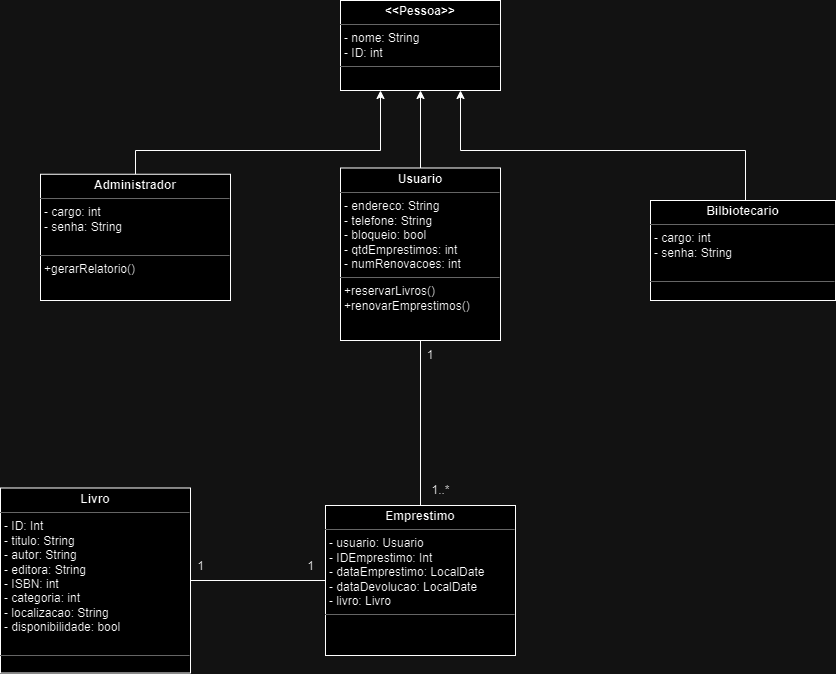

The diagram above was exported from draw.io. Its source (the exported page's mxGraphModel, read from the mxfile embedded in the PNG):
<mxGraphModel dx="1674" dy="778" grid="1" gridSize="10" guides="1" tooltips="1" connect="1" arrows="1" fold="1" page="1" pageScale="1" pageWidth="827" pageHeight="1169" math="0" shadow="0">
  <root>
    <mxCell id="0" />
    <mxCell id="1" parent="0" />
    <mxCell id="XIVDfWdam92owuvB1Ah2-36" style="edgeStyle=orthogonalEdgeStyle;rounded=0;orthogonalLoop=1;jettySize=auto;html=1;entryX=0.75;entryY=1;entryDx=0;entryDy=0;" parent="1" source="6m8vaCrCu-Zy7wLhndau-13" target="XIVDfWdam92owuvB1Ah2-12" edge="1">
      <mxGeometry relative="1" as="geometry">
        <Array as="points">
          <mxPoint x="1225" y="390" />
          <mxPoint x="940" y="390" />
        </Array>
      </mxGeometry>
    </mxCell>
    <mxCell id="6m8vaCrCu-Zy7wLhndau-13" value="&lt;p style=&quot;margin:0px;margin-top:4px;text-align:center;&quot;&gt;&lt;b&gt;Bilbiotecario&lt;/b&gt;&lt;/p&gt;&lt;hr size=&quot;1&quot;&gt;&lt;p style=&quot;border-color: var(--border-color); margin: 0px 0px 0px 4px;&quot;&gt;- cargo: int&lt;br style=&quot;border-color: var(--border-color);&quot;&gt;&lt;/p&gt;&lt;p style=&quot;border-color: var(--border-color); margin: 0px 0px 0px 4px;&quot;&gt;- senha: String&lt;/p&gt;&lt;p style=&quot;margin:0px;margin-left:4px;&quot;&gt;&lt;br&gt;&lt;/p&gt;&lt;hr size=&quot;1&quot;&gt;&lt;p style=&quot;margin:0px;margin-left:4px;&quot;&gt;&lt;br&gt;&lt;/p&gt;&lt;p style=&quot;margin:0px;margin-left:4px;&quot;&gt;&lt;br&gt;&lt;/p&gt;&lt;p style=&quot;margin:0px;margin-left:4px;&quot;&gt;&lt;br&gt;&lt;/p&gt;&lt;p style=&quot;margin:0px;margin-left:4px;&quot;&gt;&lt;br&gt;&lt;/p&gt;&lt;p style=&quot;margin:0px;margin-left:4px;&quot;&gt;&lt;br&gt;&lt;/p&gt;" style="verticalAlign=top;align=left;overflow=fill;fontSize=12;fontFamily=Helvetica;html=1;whiteSpace=wrap;" parent="1" vertex="1">
      <mxGeometry x="1130" y="440" width="185" height="100" as="geometry" />
    </mxCell>
    <mxCell id="XIVDfWdam92owuvB1Ah2-33" style="edgeStyle=orthogonalEdgeStyle;rounded=0;orthogonalLoop=1;jettySize=auto;html=1;entryX=0.25;entryY=1;entryDx=0;entryDy=0;" parent="1" source="AwV96xzEcBKoLWuDhoIe-1" target="XIVDfWdam92owuvB1Ah2-12" edge="1">
      <mxGeometry relative="1" as="geometry">
        <Array as="points">
          <mxPoint x="615" y="390" />
          <mxPoint x="860" y="390" />
        </Array>
      </mxGeometry>
    </mxCell>
    <mxCell id="AwV96xzEcBKoLWuDhoIe-1" value="&lt;p style=&quot;margin:0px;margin-top:4px;text-align:center;&quot;&gt;&lt;b&gt;Administrador&lt;/b&gt;&lt;/p&gt;&lt;hr size=&quot;1&quot;&gt;&lt;p style=&quot;margin:0px;margin-left:4px;&quot;&gt;&lt;span style=&quot;background-color: initial;&quot;&gt;- cargo: int&lt;/span&gt;&lt;br&gt;&lt;/p&gt;&lt;p style=&quot;margin:0px;margin-left:4px;&quot;&gt;- senha: String&lt;/p&gt;&lt;p style=&quot;margin:0px;margin-left:4px;&quot;&gt;&lt;br&gt;&lt;/p&gt;&lt;hr size=&quot;1&quot;&gt;&lt;p style=&quot;margin:0px;margin-left:4px;&quot;&gt;&lt;span style=&quot;background-color: initial;&quot;&gt;+gerarRelatorio()&lt;/span&gt;&lt;br&gt;&lt;/p&gt;&lt;p style=&quot;margin:0px;margin-left:4px;&quot;&gt;&lt;br&gt;&lt;/p&gt;&lt;p style=&quot;margin:0px;margin-left:4px;&quot;&gt;&lt;br&gt;&lt;/p&gt;" style="verticalAlign=top;align=left;overflow=fill;fontSize=12;fontFamily=Helvetica;html=1;whiteSpace=wrap;" parent="1" vertex="1">
      <mxGeometry x="520" y="413.75" width="190" height="126.25" as="geometry" />
    </mxCell>
    <mxCell id="j9pM5-I2BpVEP1pMD7NT-4" value="&lt;p style=&quot;margin:0px;margin-top:4px;text-align:center;&quot;&gt;&lt;b&gt;Emprestimo&lt;/b&gt;&lt;/p&gt;&lt;hr size=&quot;1&quot;&gt;&lt;p style=&quot;margin:0px;margin-left:4px;&quot;&gt;&lt;span style=&quot;background-color: initial;&quot;&gt;- usuario: Usuario&lt;/span&gt;&lt;/p&gt;&lt;p style=&quot;margin:0px;margin-left:4px;&quot;&gt;- IDEmprestimo: Int&lt;/p&gt;&lt;p style=&quot;margin:0px;margin-left:4px;&quot;&gt;- dataEmprestimo: LocalDate&lt;/p&gt;&lt;p style=&quot;margin:0px;margin-left:4px;&quot;&gt;- dataDevolucao: LocalDate&lt;/p&gt;&lt;p style=&quot;margin:0px;margin-left:4px;&quot;&gt;- livro: Livro&lt;/p&gt;&lt;hr size=&quot;1&quot;&gt;&lt;p style=&quot;margin:0px;margin-left:4px;&quot;&gt;&lt;br&gt;&lt;/p&gt;&lt;p style=&quot;margin:0px;margin-left:4px;&quot;&gt;&lt;br&gt;&lt;/p&gt;" style="verticalAlign=top;align=left;overflow=fill;fontSize=12;fontFamily=Helvetica;html=1;whiteSpace=wrap;" parent="1" vertex="1">
      <mxGeometry x="805" y="745" width="190" height="150" as="geometry" />
    </mxCell>
    <mxCell id="XIVDfWdam92owuvB1Ah2-12" value="&lt;p style=&quot;margin: 4px 0px 0px; text-align: center;&quot;&gt;&lt;b&gt;&amp;lt;&amp;lt;Pessoa&amp;gt;&amp;gt;&lt;/b&gt;&lt;/p&gt;&lt;hr size=&quot;1&quot;&gt;&lt;p style=&quot;margin:0px;margin-left:4px;&quot;&gt;- nome: String&lt;/p&gt;&lt;p style=&quot;margin:0px;margin-left:4px;&quot;&gt;- ID: int&lt;/p&gt;&lt;hr size=&quot;1&quot;&gt;&lt;p style=&quot;border-color: var(--border-color); margin: 0px 0px 0px 4px;&quot;&gt;&lt;br&gt;&lt;/p&gt;" style="verticalAlign=top;align=left;overflow=fill;fontSize=12;fontFamily=Helvetica;html=1;whiteSpace=wrap;" parent="1" vertex="1">
      <mxGeometry x="820" y="240" width="160" height="90" as="geometry" />
    </mxCell>
    <mxCell id="XIVDfWdam92owuvB1Ah2-35" style="edgeStyle=orthogonalEdgeStyle;rounded=0;orthogonalLoop=1;jettySize=auto;html=1;entryX=0.5;entryY=1;entryDx=0;entryDy=0;" parent="1" source="XIVDfWdam92owuvB1Ah2-14" target="XIVDfWdam92owuvB1Ah2-12" edge="1">
      <mxGeometry relative="1" as="geometry" />
    </mxCell>
    <mxCell id="XIVDfWdam92owuvB1Ah2-14" value="&lt;p style=&quot;margin: 4px 0px 0px; text-align: center;&quot;&gt;&lt;b&gt;Usuario&lt;/b&gt;&lt;/p&gt;&lt;hr size=&quot;1&quot;&gt;&lt;p style=&quot;margin:0px;margin-left:4px;&quot;&gt;&lt;span style=&quot;background-color: initial;&quot;&gt;- endereco: String&lt;/span&gt;&lt;/p&gt;&lt;p style=&quot;border-color: var(--border-color); margin: 0px 0px 0px 4px;&quot;&gt;- telefone: String&lt;br style=&quot;border-color: var(--border-color);&quot;&gt;&lt;/p&gt;&lt;p style=&quot;border-color: var(--border-color); margin: 0px 0px 0px 4px;&quot;&gt;- bloqueio: bool&lt;/p&gt;&lt;p style=&quot;border-color: var(--border-color); margin: 0px 0px 0px 4px;&quot;&gt;- qtdEmprestimos: int&lt;/p&gt;&lt;p style=&quot;border-color: var(--border-color); margin: 0px 0px 0px 4px;&quot;&gt;- numRenovacoes: int&lt;/p&gt;&lt;hr size=&quot;1&quot;&gt;&lt;p style=&quot;border-color: var(--border-color); margin: 0px 0px 0px 4px;&quot;&gt;&lt;span style=&quot;background-color: initial;&quot;&gt;+reservarLivros()&lt;/span&gt;&lt;br&gt;&lt;/p&gt;&lt;p style=&quot;border-color: var(--border-color); margin: 0px 0px 0px 4px;&quot;&gt;+renovarEmprestimos()&lt;/p&gt;&lt;p style=&quot;margin:0px;margin-left:4px;&quot;&gt;&lt;br&gt;&lt;/p&gt;&lt;p style=&quot;margin:0px;margin-left:4px;&quot;&gt;&lt;br&gt;&lt;/p&gt;&lt;p style=&quot;margin:0px;margin-left:4px;&quot;&gt;&lt;br&gt;&lt;/p&gt;&lt;p style=&quot;margin:0px;margin-left:4px;&quot;&gt;&lt;br&gt;&lt;/p&gt;&lt;p style=&quot;margin:0px;margin-left:4px;&quot;&gt;&lt;br&gt;&lt;/p&gt;" style="verticalAlign=top;align=left;overflow=fill;fontSize=12;fontFamily=Helvetica;html=1;whiteSpace=wrap;" parent="1" vertex="1">
      <mxGeometry x="820" y="407.5" width="160" height="172.5" as="geometry" />
    </mxCell>
    <mxCell id="XIVDfWdam92owuvB1Ah2-16" value="&lt;p style=&quot;margin:0px;margin-top:4px;text-align:center;&quot;&gt;&lt;b&gt;Livro&lt;/b&gt;&lt;/p&gt;&lt;hr size=&quot;1&quot;&gt;&lt;p style=&quot;margin:0px;margin-left:4px;&quot;&gt;- ID: Int&lt;/p&gt;&lt;p style=&quot;margin:0px;margin-left:4px;&quot;&gt;- titulo: String&lt;/p&gt;&lt;p style=&quot;margin:0px;margin-left:4px;&quot;&gt;- autor: String&lt;/p&gt;&lt;p style=&quot;margin:0px;margin-left:4px;&quot;&gt;- editora: String&lt;/p&gt;&lt;p style=&quot;margin:0px;margin-left:4px;&quot;&gt;- ISBN: int&lt;/p&gt;&lt;p style=&quot;margin:0px;margin-left:4px;&quot;&gt;- categoria: int&lt;/p&gt;&lt;p style=&quot;margin:0px;margin-left:4px;&quot;&gt;- localizacao: String&lt;/p&gt;&lt;p style=&quot;margin:0px;margin-left:4px;&quot;&gt;- disponibilidade: bool&lt;/p&gt;&lt;p style=&quot;margin:0px;margin-left:4px;&quot;&gt;&lt;br&gt;&lt;/p&gt;&lt;hr size=&quot;1&quot;&gt;&lt;p style=&quot;margin:0px;margin-left:4px;&quot;&gt;&lt;br&gt;&lt;/p&gt;" style="verticalAlign=top;align=left;overflow=fill;fontSize=12;fontFamily=Helvetica;html=1;whiteSpace=wrap;" parent="1" vertex="1">
      <mxGeometry x="480" y="727.5" width="190" height="185" as="geometry" />
    </mxCell>
    <mxCell id="tCUQu3F6O76JtFSTJXYQ-1" value="" style="endArrow=none;html=1;rounded=0;entryX=0;entryY=0.5;entryDx=0;entryDy=0;exitX=1;exitY=0.5;exitDx=0;exitDy=0;" parent="1" source="XIVDfWdam92owuvB1Ah2-16" target="j9pM5-I2BpVEP1pMD7NT-4" edge="1">
      <mxGeometry width="50" height="50" relative="1" as="geometry">
        <mxPoint x="470" y="712.5" as="sourcePoint" />
        <mxPoint x="520" y="662.5" as="targetPoint" />
      </mxGeometry>
    </mxCell>
    <mxCell id="tCUQu3F6O76JtFSTJXYQ-2" value="1" style="text;html=1;align=center;verticalAlign=middle;resizable=0;points=[];autosize=1;strokeColor=none;fillColor=none;" parent="1" vertex="1">
      <mxGeometry x="775" y="790.5" width="30" height="30" as="geometry" />
    </mxCell>
    <mxCell id="tCUQu3F6O76JtFSTJXYQ-3" value="1" style="text;html=1;align=center;verticalAlign=middle;resizable=0;points=[];autosize=1;strokeColor=none;fillColor=none;" parent="1" vertex="1">
      <mxGeometry x="665" y="790.5" width="30" height="30" as="geometry" />
    </mxCell>
    <mxCell id="tCUQu3F6O76JtFSTJXYQ-4" value="" style="endArrow=none;html=1;rounded=0;entryX=0.5;entryY=1;entryDx=0;entryDy=0;exitX=0.5;exitY=0;exitDx=0;exitDy=0;" parent="1" source="j9pM5-I2BpVEP1pMD7NT-4" target="XIVDfWdam92owuvB1Ah2-14" edge="1">
      <mxGeometry width="50" height="50" relative="1" as="geometry">
        <mxPoint x="800" y="630" as="sourcePoint" />
        <mxPoint x="850" y="580" as="targetPoint" />
      </mxGeometry>
    </mxCell>
    <mxCell id="tCUQu3F6O76JtFSTJXYQ-5" value="1" style="text;html=1;strokeColor=none;fillColor=none;align=center;verticalAlign=middle;whiteSpace=wrap;rounded=0;" parent="1" vertex="1">
      <mxGeometry x="880" y="580" width="60" height="30" as="geometry" />
    </mxCell>
    <mxCell id="tCUQu3F6O76JtFSTJXYQ-6" value="1..*" style="text;html=1;align=center;verticalAlign=middle;resizable=0;points=[];autosize=1;strokeColor=none;fillColor=none;" parent="1" vertex="1">
      <mxGeometry x="900" y="715" width="40" height="30" as="geometry" />
    </mxCell>
  </root>
</mxGraphModel>